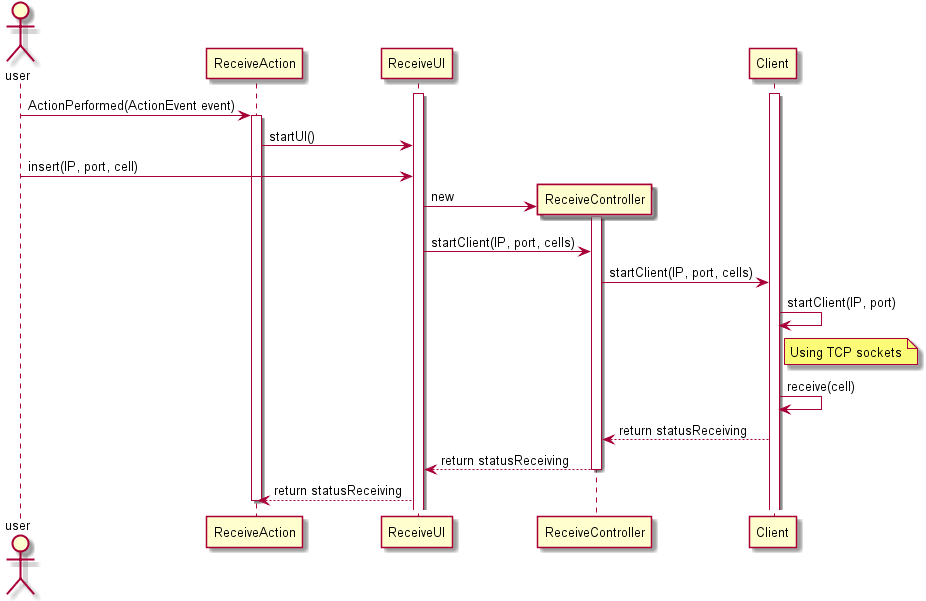

The diagram above was rendered by PlantUML. Its source (embedded in the PNG):
@startuml doc-files/sd_receive_client.png

actor user as us
participant ReceiveAction as ra
participant ReceiveUI as rui
participant ReceiveController as rc
participant Client as cli

activate rui
activate cli
us -> ra : ActionPerformed(ActionEvent event)
activate ra
ra -> rui : startUI()
us -> rui : insert(IP, port, cell)
Create rc
rui -> rc : new
activate rc
rui -> rc : startClient(IP, port, cells)
rc -> cli : startClient(IP, port, cells)
cli -> cli : startClient(IP, port)
note right cli
Using TCP sockets
end note
cli -> cli : receive(cell)
cli --> rc : return statusReceiving
rc --> rui : return statusReceiving
deactivate rc
rui --> ra : return statusReceiving
deactivate ra

@enduml